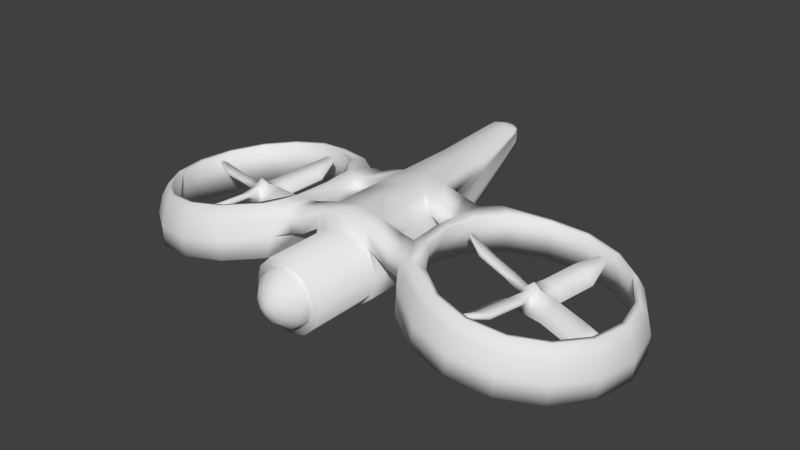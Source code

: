# Source: Drone.blend  (saved by Blender 2.75.0; exported with 4.5.12 LTS)
import bpy
from mathutils import Matrix  # noqa: F401  (used for matrix-valued properties, if any)

bpy.ops.wm.read_factory_settings(use_empty=True)
scene = bpy.context.scene
scene.name = 'Scene'

# ---- collections
col_collection_1 = bpy.data.collections.new('Collection 1'); scene.collection.children.link(col_collection_1)

# ---- materials (node trees are filled in below, after node groups)
mat_rotor = bpy.data.materials.new('Rotor')
mat_rotor.alpha_threshold = 0.0
mat_rotor.use_transparent_shadow = False
mat_rotor.roughness = 0.5
mat_metal = bpy.data.materials.new('Metal')
mat_metal.alpha_threshold = 0.0
mat_metal.use_transparent_shadow = False
mat_metal.roughness = 0.5
mat_glass = bpy.data.materials.new('Glass')
mat_glass.alpha_threshold = 0.0
mat_glass.use_transparent_shadow = False
mat_glass.roughness = 0.5

# ---- material node trees

# ---- world
world_world = bpy.data.worlds.new('World'); scene.world = world_world
world_world.color = (0.05088, 0.05088, 0.05088)
world_world.use_sun_shadow = False
world_world.sun_shadow_jitter_overblur = 0.0
world_world.cycles.sampling_method = 'NONE'
world_world.cycles.sample_map_resolution = 256

# ---- meshes
me_cube_002 = bpy.data.meshes.new('Cube.002')
me_cube_002.from_pydata([(-0.1099, 0.1574, 0.1605), (0.0261, 0.2314, -0.1478), (0.162, 0.1578, -0.4561), (0.005248, 0.1051, 0.2112), (0.189, 0.1574, -0.076), (0.2771, 0.1055, -0.4054), (0.199, 0.1275, 0.1457), (0.2714, -0.02888, -0.1531), (0.1964, -0.1851, -0.4513), (0.147, 0.01601, 0.2043), (0.1979, -0.1865, -0.07024), (0.1444, -0.2966, -0.3927), (0.01794, -0.01996, -0.5954), (0.1349, -0.1989, 0.1706), (0.01485, -0.2722, -0.1443), (-0.1051, -0.198, -0.4591), (0.02162, -0.02098, 0.3577), (0.01731, -0.1467, 0.2155), (-0.1515, -0.1984, -0.08086), (-0.2227, -0.1458, -0.4142), (-0.1573, -0.147, 0.1636), (-0.2321, -0.01447, -0.1459), (-0.1594, 0.1179, -0.4561), (-0.1049, -0.03125, 0.2129), (-0.158, 0.1492, -0.07626), (-0.107, 0.2336, -0.4068), (0.6864, 0.05853, 0.07022), (0.7593, -0.2376, -0.09099), (0.6846, -0.5335, -0.2516), (0.6346, -0.001554, 0.181), (0.6861, -0.3225, 0.06573), (0.6329, -0.5936, -0.1408), (1.652, -0.1346, 0.03235), (1.732, -0.433, -0.1278), (1.65, -0.7266, -0.2895), (1.6, -0.1947, 0.1432), (1.659, -0.5179, 0.02889), (1.598, -0.7867, -0.1787), (2.176, -0.4157, 0.1606), (2.21, -0.5567, 0.08384), (2.175, -0.6977, 0.007317), (2.151, -0.4443, 0.2134), (2.176, -0.5972, 0.1585), (2.15, -0.7263, 0.0601), (-0.7485, -0.0499, 0.08908), (-0.8227, 0.2408, -0.0811), (-0.7493, 0.5314, -0.2518), (-0.6959, 0.01374, 0.1975), (-0.7482, 0.3308, 0.07221), (-0.6967, 0.595, -0.1434), (-1.63, 0.136, 0.1524), (-1.704, 0.4267, -0.01775), (-1.631, 0.7173, -0.1885), (-1.577, 0.1996, 0.2608), (-1.63, 0.5167, 0.1356), (-1.578, 0.7809, -0.08009), (-2.244, 0.4754, 0.3197), (-2.272, 0.5845, 0.2558), (-2.245, 0.6936, 0.1917), (-2.225, 0.4993, 0.3604), (-2.244, 0.6183, 0.3134), (-2.225, 0.7175, 0.2324), (0.1243, -0.6005, 0.03128), (-0.175, -0.6738, -0.1236), (-0.4742, -0.5996, -0.2784), (0.06649, -0.5484, 0.1432), (-0.2568, -0.6001, 0.03458), (-0.532, -0.5475, -0.1665), (-0.06612, -1.524, 0.00479), (-0.3655, -1.598, -0.1501), (-0.6646, -1.523, -0.3049), (-0.1239, -1.472, 0.1167), (-0.4472, -1.524, 0.00809), (-0.7225, -1.471, -0.193), (-0.4182, -2.138, 0.1535), (-0.5414, -2.168, 0.08974), (-0.6645, -2.138, 0.02606), (-0.442, -2.117, 0.1995), (-0.575, -2.138, 0.1548), (-0.6882, -2.116, 0.07209), (-0.09017, 0.5542, 0.03798), (0.2096, 0.6278, -0.1159), (0.5093, 0.5539, -0.2699), (-0.03271, 0.5018, 0.1499), (0.2909, 0.5538, 0.04244), (0.5668, 0.5016, -0.1579), (0.1014, 1.568, 0.1173), (0.4012, 1.641, -0.03658), (0.7009, 1.567, -0.1906), (0.1589, 1.515, 0.2292), (0.4825, 1.567, 0.1217), (0.7584, 1.515, -0.07865), (0.428, 2.176, 0.2866), (0.5384, 2.203, 0.23), (0.6487, 2.176, 0.1733), (0.4491, 2.157, 0.3278), (0.5683, 2.176, 0.2883), (0.6698, 2.157, 0.2145)], [], [(2, 1, 81, 82), (0, 16, 3), (12, 2, 5), (4, 5, 85, 84), (5, 4, 7, 8), (3, 16, 6), (12, 5, 8), (4, 3, 6, 7), (9, 10, 30, 29), (6, 16, 9), (12, 8, 11), (7, 6, 26, 27), (11, 10, 14, 15), (9, 16, 13), (12, 11, 15), (10, 9, 13, 14), (13, 17, 65, 62), (14, 13, 62, 63), (13, 16, 17), (12, 15, 19), (12, 19, 22), (18, 17, 20, 21), (19, 18, 21, 22), (17, 16, 20), (12, 22, 25), (20, 23, 47, 44), (21, 20, 44, 45), (20, 16, 23), (12, 25, 2), (24, 23, 0, 1), (25, 24, 1, 2), (23, 16, 0), (31, 28, 34, 37), (26, 29, 35, 32), (8, 7, 27, 28), (6, 9, 29, 26), (11, 8, 28, 31), (10, 11, 31, 30), (34, 33, 39, 40), (36, 37, 43, 42), (29, 30, 36, 35), (27, 26, 32, 33), (30, 31, 37, 36), (28, 27, 33, 34), (40, 39, 42, 43), (39, 38, 41, 42), (32, 35, 41, 38), (37, 34, 40, 43), (35, 36, 42, 41), (33, 32, 38, 39), (46, 45, 51, 52), (48, 49, 55, 54), (25, 22, 46, 49), (23, 24, 48, 47), (22, 21, 45, 46), (24, 25, 49, 48), (51, 50, 56, 57), (53, 54, 60, 59), (44, 47, 53, 50), (49, 46, 52, 55), (47, 48, 54, 53), (45, 44, 50, 51), (57, 56, 59, 60), (58, 57, 60, 61), (54, 55, 61, 60), (52, 51, 57, 58), (50, 53, 59, 56), (55, 52, 58, 61), (62, 65, 71, 68), (63, 62, 68, 69), (18, 19, 67, 66), (15, 14, 63, 64), (19, 15, 64, 67), (17, 18, 66, 65), (71, 72, 78, 77), (73, 70, 76, 79), (66, 67, 73, 72), (64, 63, 69, 70), (67, 64, 70, 73), (65, 66, 72, 71), (75, 74, 77, 78), (76, 75, 78, 79), (69, 68, 74, 75), (68, 71, 77, 74), (72, 73, 79, 78), (70, 69, 75, 76), (83, 84, 90, 89), (85, 82, 88, 91), (0, 3, 83, 80), (5, 2, 82, 85), (3, 4, 84, 83), (1, 0, 80, 81), (88, 87, 93, 94), (90, 91, 97, 96), (81, 80, 86, 87), (84, 85, 91, 90), (82, 81, 87, 88), (80, 83, 89, 86), (94, 93, 96, 97), (93, 92, 95, 96), (86, 89, 95, 92), (91, 88, 94, 97), (89, 90, 96, 95), (87, 86, 92, 93)])
me_cube_002.polygons.foreach_set('use_smooth', [True] * 104)
me_cube_002.materials.append(mat_rotor)
me_cube_002.use_remesh_preserve_volume = False
me_cube_002.use_remesh_preserve_attributes = False
me_cube_002.use_mirror_vertex_groups = False
me_cube_002.update()
me_cube_000 = bpy.data.meshes.new('Cube.000')
me_cube_000.from_pydata([(-0.1262, 0.1753, 0.1626), (0.009812, 0.2492, -0.1456), (0.1457, 0.1757, -0.454), (-0.01104, 0.1229, 0.2134), (0.1727, 0.1752, -0.07386), (0.2608, 0.1233, -0.4033), (0.1827, 0.1453, 0.1478), (0.2552, -0.01103, -0.151), (0.1801, -0.1673, -0.4492), (0.1307, 0.03385, 0.2064), (0.1816, -0.1687, -0.06811), (0.1281, -0.2788, -0.3906), (0.001649, -0.002111, -0.5932), (0.1186, -0.1811, 0.1727), (-0.001444, -0.2544, -0.1422), (-0.1214, -0.1802, -0.457), (0.005327, -0.003136, 0.3598), (0.001021, -0.1289, 0.2176), (-0.1678, -0.1806, -0.07873), (-0.239, -0.128, -0.4121), (-0.1736, -0.1291, 0.1657), (-0.2484, 0.003376, -0.1438), (-0.1757, 0.1357, -0.4539), (-0.1211, -0.0134, 0.215), (-0.1742, 0.167, -0.07412), (-0.1233, 0.2515, -0.4047), (0.6701, 0.07637, 0.07235), (0.743, -0.2197, -0.08886), (0.6683, -0.5157, -0.2495), (0.6184, 0.01629, 0.1832), (0.6698, -0.3047, 0.06786), (0.6166, -0.5758, -0.1387), (1.635, -0.1168, 0.03448), (1.716, -0.4151, -0.1257), (1.634, -0.7088, -0.2874), (1.584, -0.1768, 0.1453), (1.643, -0.5, 0.03102), (1.582, -0.7688, -0.1765), (2.159, -0.3978, 0.1628), (2.194, -0.5389, 0.08597), (2.159, -0.6799, 0.00945), (2.135, -0.4264, 0.2155), (2.159, -0.5793, 0.1606), (2.134, -0.7085, 0.06224), (-0.7648, -0.03205, 0.09121), (-0.839, 0.2587, -0.07896), (-0.7656, 0.5493, -0.2497), (-0.7122, 0.03159, 0.1996), (-0.7645, 0.3487, 0.07434), (-0.713, 0.6129, -0.1413), (-1.646, 0.1538, 0.1546), (-1.72, 0.4445, -0.01562), (-1.647, 0.7351, -0.1864), (-1.594, 0.2175, 0.263), (-1.646, 0.5346, 0.1377), (-1.594, 0.7988, -0.07796), (-2.261, 0.4932, 0.3219), (-2.289, 0.6024, 0.258), (-2.261, 0.7115, 0.1939), (-2.241, 0.5171, 0.3626), (-2.261, 0.6362, 0.3155), (-2.241, 0.7354, 0.2346), (0.108, -0.5827, 0.03341), (-0.1913, -0.656, -0.1215), (-0.4905, -0.5818, -0.2763), (0.05019, -0.5306, 0.1453), (-0.2731, -0.5823, 0.03671), (-0.5483, -0.5297, -0.1644), (-0.08241, -1.506, 0.006923), (-0.3817, -1.58, -0.148), (-0.6809, -1.506, -0.3028), (-0.1402, -1.454, 0.1188), (-0.4635, -1.506, 0.01022), (-0.7387, -1.453, -0.1909), (-0.4345, -2.12, 0.1556), (-0.5577, -2.15, 0.09187), (-0.6808, -2.12, 0.02819), (-0.4583, -2.099, 0.2016), (-0.5913, -2.12, 0.157), (-0.7045, -2.098, 0.07422), (-0.1065, 0.572, 0.04011), (0.1933, 0.6456, -0.1137), (0.493, 0.5718, -0.2677), (-0.049, 0.5197, 0.1521), (0.2746, 0.5716, 0.04457), (0.5505, 0.5195, -0.1558), (0.08515, 1.585, 0.1194), (0.385, 1.659, -0.03445), (0.6846, 1.585, -0.1885), (0.1426, 1.533, 0.2313), (0.4662, 1.585, 0.1239), (0.7421, 1.533, -0.07651), (0.4117, 2.194, 0.2887), (0.5221, 2.221, 0.2321), (0.6324, 2.194, 0.1754), (0.4328, 2.175, 0.33), (0.552, 2.194, 0.2904), (0.6535, 2.175, 0.2166)], [], [(2, 1, 81, 82), (0, 16, 3), (12, 2, 5), (4, 5, 85, 84), (5, 4, 7, 8), (3, 16, 6), (12, 5, 8), (4, 3, 6, 7), (9, 10, 30, 29), (6, 16, 9), (12, 8, 11), (7, 6, 26, 27), (11, 10, 14, 15), (9, 16, 13), (12, 11, 15), (10, 9, 13, 14), (13, 17, 65, 62), (14, 13, 62, 63), (13, 16, 17), (12, 15, 19), (12, 19, 22), (18, 17, 20, 21), (19, 18, 21, 22), (17, 16, 20), (12, 22, 25), (20, 23, 47, 44), (21, 20, 44, 45), (20, 16, 23), (12, 25, 2), (24, 23, 0, 1), (25, 24, 1, 2), (23, 16, 0), (31, 28, 34, 37), (26, 29, 35, 32), (8, 7, 27, 28), (6, 9, 29, 26), (11, 8, 28, 31), (10, 11, 31, 30), (34, 33, 39, 40), (36, 37, 43, 42), (29, 30, 36, 35), (27, 26, 32, 33), (30, 31, 37, 36), (28, 27, 33, 34), (40, 39, 42, 43), (39, 38, 41, 42), (32, 35, 41, 38), (37, 34, 40, 43), (35, 36, 42, 41), (33, 32, 38, 39), (46, 45, 51, 52), (48, 49, 55, 54), (25, 22, 46, 49), (23, 24, 48, 47), (22, 21, 45, 46), (24, 25, 49, 48), (51, 50, 56, 57), (53, 54, 60, 59), (44, 47, 53, 50), (49, 46, 52, 55), (47, 48, 54, 53), (45, 44, 50, 51), (57, 56, 59, 60), (58, 57, 60, 61), (54, 55, 61, 60), (52, 51, 57, 58), (50, 53, 59, 56), (55, 52, 58, 61), (62, 65, 71, 68), (63, 62, 68, 69), (18, 19, 67, 66), (15, 14, 63, 64), (19, 15, 64, 67), (17, 18, 66, 65), (71, 72, 78, 77), (73, 70, 76, 79), (66, 67, 73, 72), (64, 63, 69, 70), (67, 64, 70, 73), (65, 66, 72, 71), (75, 74, 77, 78), (76, 75, 78, 79), (69, 68, 74, 75), (68, 71, 77, 74), (72, 73, 79, 78), (70, 69, 75, 76), (83, 84, 90, 89), (85, 82, 88, 91), (0, 3, 83, 80), (5, 2, 82, 85), (3, 4, 84, 83), (1, 0, 80, 81), (88, 87, 93, 94), (90, 91, 97, 96), (81, 80, 86, 87), (84, 85, 91, 90), (82, 81, 87, 88), (80, 83, 89, 86), (94, 93, 96, 97), (93, 92, 95, 96), (86, 89, 95, 92), (91, 88, 94, 97), (89, 90, 96, 95), (87, 86, 92, 93)])
me_cube_000.polygons.foreach_set('use_smooth', [True] * 104)
me_cube_000.materials.append(mat_rotor)
me_cube_000.use_remesh_preserve_volume = False
me_cube_000.use_remesh_preserve_attributes = False
me_cube_000.use_mirror_vertex_groups = False
me_cube_000.update()
me_cube_001 = bpy.data.meshes.new('Cube.001')
me_cube_001.from_pydata([(0.0, -2.384e-07, -0.3674), (0.0, -1.192e-07, -2.367), (0.5, -1.192e-07, -2.233), (0.866, -1.192e-07, -1.867), (1.0, -1.391e-07, -1.367), (0.866, -1.49e-07, -0.8674), (0.5, -1.788e-07, -0.5014), (0.0, -1.932, -0.3674), (0.0, -1.932, -2.367), (0.5, -1.932, -2.233), (0.866, -1.932, -1.867), (1.0, -1.932, -1.367), (0.866, -1.932, -0.8674), (0.5, -1.932, -0.5014), (0.0, -2.642e-07, 0.01046), (0.0, -1.112e-07, -2.485), (0.5067, -1.112e-07, -2.313), (0.8777, -1.112e-07, -2.009), (1.013, -1.367e-07, -1.367), (0.8544, -1.192e-07, -0.6528), (0.6715, -2.384e-07, -0.08188), (0.0, 4.74, 0.04663), (0.0, 4.9, -1.119), (0.477, 4.904, -1.032), (0.6951, 4.902, -0.9541), (0.7783, 4.859, -0.6221), (0.7024, 4.811, -0.2893), (0.6013, 4.773, -0.04544), (0.0, 6.473, 0.2265), (0.0, 6.66, -0.3269), (0.3182, 6.658, -0.2819), (0.4193, 6.658, -0.2696), (0.4582, 6.604, -0.1039), (0.4231, 6.546, 0.06166), (0.4115, 6.505, 0.1829), (0.0, 6.856, 0.2456), (0.0, 6.932, 0.02076), (0.2162, 6.937, 0.03627), (0.251, 6.924, 0.07748), (0.2641, 6.906, 0.1337), (0.2522, 6.886, 0.1899), (0.1318, 6.868, 0.2308), (0.0, 6.937, 0.1487), (0.0, 3.109, -2.105), (0.8489, 3.109, -0.5634), (1.007, 3.109, -1.175), (0.5037, 3.109, -1.958), (0.667, 3.109, -0.08803), (0.0, 3.109, 0.00283), (0.8725, 3.109, -1.722), (0.0, -1.932, -0.5742), (0.0, -1.932, -2.161), (0.3966, -1.932, -2.054), (0.6869, -1.932, -1.764), (0.7932, -1.932, -1.367), (0.6869, -1.932, -0.9708), (0.3966, -1.932, -0.6805), (0.0, -1.995, -0.5742), (0.0, -1.995, -2.161), (0.3966, -1.995, -2.054), (0.6869, -1.995, -1.764), (0.7932, -1.995, -1.367), (0.6869, -1.995, -0.9708), (0.3966, -1.995, -0.6805), (0.0, -2.199, -0.6498), (0.0, -2.199, -2.085), (0.3588, -2.199, -1.989), (0.6215, -2.199, -1.726), (0.7176, -2.199, -1.367), (0.6215, -2.199, -1.009), (0.3588, -2.199, -0.746), (0.0, -2.456, -0.9071), (0.0, -2.456, -1.828), (0.2302, -2.456, -1.766), (0.3987, -2.456, -1.598), (0.4604, -2.456, -1.367), (0.3987, -2.456, -1.137), (0.2302, -2.456, -0.9687), (0.0, -2.593, -1.148), (0.0, -2.593, -1.587), (0.1098, -2.593, -1.558), (0.1902, -2.593, -1.477), (0.2196, -2.593, -1.367), (0.1902, -2.593, -1.258), (0.1098, -2.593, -1.177), (0.0, -2.649, -1.367), (1.332, 0.002978, -0.2794), (1.378, 0.003582, -0.9808), (1.373, 3.113, -0.9768), (1.329, 3.112, -0.2793), (2.29, -0.294, -0.3148), (2.034, -0.4313, -1.098), (2.034, 3.519, -1.093), (2.29, 3.38, -0.3121), (4.214, 4.325, -1.95), (3.151, 4.113, -1.797), (2.25, 3.505, -1.667), (1.647, 2.596, -1.58), (1.434, 1.522, -1.481), (1.645, 0.4482, -1.582), (2.245, -0.4626, -1.67), (3.146, -1.072, -1.801), (4.208, -1.286, -1.956), (5.271, -1.074, -2.109), (6.172, -0.4663, -2.239), (6.775, 0.4434, -2.325), (6.988, 1.517, -2.355), (6.778, 2.591, -2.323), (6.177, 3.502, -2.235), (5.276, 4.111, -2.104), (4.398, 3.93, -0.6756), (3.485, 3.747, -0.5435), (2.71, 3.225, -0.4318), (2.192, 2.443, -0.3576), (2.009, 1.52, -0.3091), (2.19, 0.5973, -0.3593), (2.706, -0.1856, -0.435), (3.48, -0.7091, -0.5476), (4.393, -0.8935, -0.68), (5.307, -0.7108, -0.8121), (6.082, -0.1888, -0.9238), (6.6, 0.5931, -0.998), (6.782, 1.516, -1.023), (6.602, 2.439, -0.9963), (6.085, 3.222, -0.9206), (5.311, 3.745, -0.808), (4.211, 4.506, -1.97), (3.08, 4.279, -1.806), (2.121, 3.633, -1.668), (1.479, 2.665, -1.576), (1.253, 1.522, -1.475), (1.477, 0.3794, -1.578), (2.116, -0.59, -1.672), (3.074, -1.238, -1.811), (4.205, -1.467, -1.975), (5.336, -1.24, -2.139), (6.296, -0.594, -2.277), (6.937, 0.3742, -2.369), (7.164, 1.517, -2.401), (6.94, 2.66, -2.367), (6.3, 3.629, -2.273), (5.342, 4.277, -2.134), (4.401, 4.064, -0.6557), (3.437, 3.871, -0.5162), (2.017, 2.496, -0.2732), (1.921, 1.519, -0.2397), (2.017, 0.5201, -0.2746), (3.432, -0.8331, -0.5206), (4.396, -1.028, -0.6604), (5.36, -0.8349, -0.7999), (6.178, -0.2838, -0.9177), (6.725, 0.5417, -0.9961), (6.918, 1.516, -1.023), (6.727, 2.49, -0.9942), (6.182, 3.317, -0.9144), (5.365, 3.869, -0.7955), (6.286, -0.4374, -1.243), (6.88, 0.4585, -1.328), (7.09, 1.516, -1.357), (6.883, 2.574, -1.326), (2.16, -0.3704, -0.6649), (6.291, 3.471, -1.24), (3.305, -1.034, -0.8122), (5.404, 4.071, -1.111), (4.352, -1.245, -0.964), (4.358, 4.282, -0.9588), (3.311, 4.072, -0.8075), (5.399, -1.036, -1.115), (2.16, 3.457, -0.6609), (6.971, 0.3925, -1.817), (1.57, 1.504, -0.9798), (7.194, 1.516, -1.848), (1.719, 0.4463, -1.051), (6.974, 2.64, -1.815), (6.345, 3.594, -1.722), (3.172, -1.193, -1.268), (5.403, 4.231, -1.585), (4.284, -1.418, -1.429), (3.178, 4.233, -1.263), (5.397, -1.196, -1.59), (6.34, -0.5598, -1.726), (1.7, 2.564, -1.047), (4.29, 4.456, -1.424), (0.683, -1.639e-07, -0.6844), (0.683, -1.932, -0.6844), (0.8765, -1.788e-07, -0.3673), (0.7375, 4.795, -0.1679), (0.4747, 6.528, 0.1224), (0.2216, 6.878, 0.2104), (0.8707, 3.109, -0.372), (0.5418, -1.932, -0.8257), (0.5418, -1.995, -0.8257), (0.4901, -2.199, -0.8773), (0.3144, -2.456, -1.053), (0.15, -2.593, -1.217), (1.355, 0.00328, -0.6301), (1.351, 3.112, -0.6281), (1.012, 0.6651, -1.367), (0.0, 0.6651, 0.008826), (0.0, 0.6651, -2.483), (0.8532, 0.6651, -0.6535), (0.5061, 0.6651, -2.311), (0.6705, 0.6045, -0.0832), (0.8766, 0.6651, -2.008), (1.377, 0.6687, -0.9799), (1.331, 0.6075, -0.2793), (0.0, 2.326, -2.312), (0.8503, 2.326, -0.6137), (0.5045, 2.326, -2.152), (0.6681, 2.326, -0.08649), (0.8738, 2.326, -1.879), (1.374, 2.33, -0.9778), (1.329, 2.329, -0.2793), (1.009, 2.326, -1.281), (0.0, 2.326, 0.004751), (1.011, 1.514, -1.315), (0.0, 1.514, 0.006482), (0.0, 1.514, -2.379), (0.8517, 1.514, -0.629), (0.5053, 1.514, -2.214), (0.6693, 1.514, -0.08159), (0.8751, 1.514, -1.929), (0.3683, 6.785, 0.0244), (0.341, 6.823, -0.09185), (0.0, 6.822, -0.133), (0.3437, 6.745, 0.1406), (0.2701, 6.823, -0.1013), (0.3509, 6.716, 0.2256), (0.0, 6.691, 0.2561), (0.3952, 6.732, 0.1832), (1.804, 3.088, -0.3696), (1.722, 3.145, -1.043), (1.724, -0.04699, -1.047), (1.806, 0.008973, -0.3707), (1.693, 2.329, -0.3536), (1.765, -0.02221, -0.6917), (1.762, 3.12, -0.689), (1.595, 0.6492, -1.027), (1.654, 1.518, -0.3348), (1.533, 1.512, -0.9783), (1.586, 2.357, -1.024), (1.694, 0.6185, -0.3543)], [], [(3, 10, 9, 2), (0, 7, 13, 6), (4, 11, 10, 3), (5, 12, 11, 4), (2, 9, 8, 1), (183, 184, 12, 5), (2, 16, 17, 3), (6, 20, 14, 0), (3, 17, 18, 4), (4, 18, 19, 5), (1, 15, 16, 2), (183, 185, 20, 6), (45, 25, 26, 44), (43, 22, 23, 46), (189, 186, 27, 47), (46, 23, 24, 49), (47, 27, 21, 48), (49, 24, 25, 45), (25, 32, 33, 26), (22, 29, 30, 23), (186, 187, 34, 27), (23, 30, 31, 24), (27, 34, 28, 21), (24, 31, 32, 25), (223, 38, 39, 222), (222, 39, 40, 225), (224, 36, 37, 226), (229, 188, 41, 227), (226, 37, 38, 223), (227, 41, 35, 228), (38, 42, 39), (39, 42, 40), (36, 42, 37), (188, 42, 41), (37, 42, 38), (41, 42, 35), (210, 49, 45, 213), (209, 47, 48, 214), (208, 46, 49, 210), (202, 20, 86, 205), (206, 43, 46, 208), (213, 45, 44, 207), (12, 55, 54, 11), (9, 52, 51, 8), (184, 190, 55, 12), (10, 53, 52, 9), (7, 50, 56, 13), (11, 54, 53, 10), (50, 57, 63, 56), (54, 61, 60, 53), (55, 62, 61, 54), (52, 59, 58, 51), (190, 191, 62, 55), (53, 60, 59, 52), (60, 67, 66, 59), (57, 64, 70, 63), (61, 68, 67, 60), (62, 69, 68, 61), (59, 66, 65, 58), (191, 192, 69, 62), (67, 74, 73, 66), (64, 71, 77, 70), (68, 75, 74, 67), (69, 76, 75, 68), (66, 73, 72, 65), (192, 193, 76, 69), (193, 194, 83, 76), (74, 81, 80, 73), (71, 78, 84, 77), (75, 82, 81, 74), (76, 83, 82, 75), (73, 80, 79, 72), (194, 85, 83), (81, 85, 80), (78, 85, 84), (82, 85, 81), (83, 85, 82), (80, 85, 79), (236, 230, 93, 168), (207, 44, 88, 211), (185, 19, 87, 195), (189, 47, 89, 196), (240, 231, 92, 181), (241, 233, 90, 146), (235, 232, 91, 160), (105, 104, 120, 121), (98, 97, 113, 114), (106, 105, 121, 122), (99, 98, 114, 115), (107, 106, 122, 123), (100, 99, 115, 116), (108, 107, 123, 124), (101, 100, 116, 117), (109, 108, 124, 125), (102, 101, 117, 118), (95, 94, 110, 111), (94, 109, 125, 110), (103, 102, 118, 119), (96, 95, 111, 112), (104, 103, 119, 120), (97, 96, 112, 113), (157, 151, 150, 156), (158, 152, 151, 157), (159, 153, 152, 158), (161, 154, 153, 159), (162, 147, 90, 160), (163, 155, 154, 161), (164, 148, 147, 162), (166, 143, 142, 165), (165, 142, 155, 163), (167, 149, 148, 164), (168, 93, 143, 166), (156, 150, 149, 167), (119, 149, 150, 120), (107, 139, 138, 106), (120, 150, 151, 121), (108, 140, 139, 107), (95, 127, 126, 94), (121, 151, 152, 122), (109, 141, 140, 108), (96, 128, 127, 95), (122, 152, 153, 123), (94, 126, 141, 109), (97, 129, 128, 96), (123, 153, 154, 124), (110, 142, 143, 111), (98, 130, 129, 97), (124, 154, 155, 125), (111, 143, 93, 112), (99, 131, 130, 98), (125, 155, 142, 110), (112, 93, 144, 113), (100, 132, 131, 99), (113, 144, 145, 114), (101, 133, 132, 100), (114, 145, 146, 115), (102, 134, 133, 101), (115, 146, 90, 116), (103, 135, 134, 102), (116, 90, 147, 117), (104, 136, 135, 103), (117, 147, 148, 118), (105, 137, 136, 104), (118, 148, 149, 119), (106, 138, 137, 105), (180, 156, 167, 179), (92, 168, 166, 178), (179, 167, 164, 177), (182, 165, 163, 176), (178, 166, 165, 182), (177, 164, 162, 175), (176, 163, 161, 174), (175, 162, 160, 91), (174, 161, 159, 173), (173, 159, 158, 171), (171, 158, 157, 169), (169, 157, 156, 180), (137, 169, 180, 136), (130, 170, 181, 129), (138, 171, 169, 137), (131, 172, 170, 130), (139, 173, 171, 138), (132, 91, 172, 131), (140, 174, 173, 139), (133, 175, 91, 132), (141, 176, 174, 140), (134, 177, 175, 133), (127, 178, 182, 126), (126, 182, 176, 141), (135, 179, 177, 134), (128, 92, 178, 127), (136, 180, 179, 135), (129, 181, 92, 128), (233, 235, 160, 90), (44, 189, 196, 88), (20, 185, 195, 86), (231, 236, 168, 92), (84, 85, 194), (77, 84, 194, 193), (70, 77, 193, 192), (63, 70, 192, 191), (56, 63, 191, 190), (13, 56, 190, 184), (40, 42, 188), (225, 40, 188, 229), (26, 33, 187, 186), (44, 26, 186, 189), (5, 19, 185, 183), (6, 13, 184, 183), (238, 241, 146, 145), (232, 237, 172, 91), (19, 200, 204, 87), (18, 197, 200, 19), (15, 199, 201, 16), (202, 200, 218, 220), (16, 201, 203, 17), (20, 202, 198, 14), (17, 203, 197, 18), (47, 209, 212, 89), (230, 234, 144, 93), (239, 240, 181, 170), (240, 239, 238, 234), (215, 213, 207, 218), (217, 206, 208, 219), (219, 208, 210, 221), (220, 209, 214, 216), (221, 210, 213, 215), (203, 221, 215, 197), (202, 220, 216, 198), (201, 219, 221, 203), (199, 217, 219, 201), (197, 215, 218, 200), (240, 234, 212, 211), (237, 239, 170, 172), (204, 200, 202, 205), (234, 238, 145, 144), (33, 225, 229, 187), (34, 227, 228, 28), (30, 226, 223, 31), (187, 229, 227, 34), (29, 224, 226, 30), (32, 222, 225, 33), (31, 223, 222, 32), (205, 241, 237, 204), (212, 209, 207, 211), (207, 209, 220, 218), (89, 212, 234, 230), (87, 204, 237, 232), (237, 241, 238, 239), (88, 196, 236, 231), (86, 195, 235, 233), (195, 87, 232, 235), (205, 86, 233, 241), (211, 88, 231, 240), (196, 89, 230, 236)])
me_cube_001.polygons.foreach_set('use_smooth', [True] * 235)
me_cube_001.polygons.foreach_set('material_index', [0, 0, 0, 0, 0, 0, 0, 0, 0, 0, 0, 0, 0, 0, 0, 0, 0, 0, 0, 0, 0, 0, 0, 0, 0, 0, 0, 0, 0, 0, 0, 0, 0, 0, 0, 0, 0, 0, 0, 0, 0, 0, 0, 0, 0, 0, 0, 0, 1, 1, 1, 1, 1, 1, 1, 1, 1, 1, 1, 1, 1, 1, 1, 1, 1, 1, 1, 1, 1, 1, 1, 1, 1, 1, 1, 1, 1, 1, 0, 0, 0, 0, 0, 0, 0, 0, 0, 0, 0, 0, 0, 0, 0, 0, 0, 0, 0, 0, 0, 0, 0, 0, 0, 0, 0, 0, 0, 0, 0, 0, 0, 0, 0, 0, 0, 0, 0, 0, 0, 0, 0, 0, 0, 0, 0, 0, 0, 0, 0, 0, 0, 0, 0, 0, 0, 0, 0, 0, 0, 0, 0, 0, 0, 0, 0, 0, 0, 0, 0, 0, 0, 0, 0, 0, 0, 0, 0, 0, 0, 0, 0, 0, 0, 0, 0, 0, 0, 0, 0, 0, 0, 0, 0, 0, 0, 0, 0, 1, 1, 1, 1, 1, 0, 0, 0, 0, 0, 0, 0, 0, 0, 0, 0, 0, 0, 0, 0, 0, 0, 0, 0, 0, 0, 0, 0, 0, 0, 0, 0, 0, 0, 0, 0, 0, 0, 0, 0, 0, 0, 0, 0, 0, 0, 0, 0, 0, 0, 0, 0, 0, 0, 0, 0, 0, 0])
_uv = me_cube_001.uv_layers.new(name='UVMap')
_uv.uv.foreach_set('vector', [0.6815, 0.3398, 0.1204, 0.362, 0.1003, 0.2254, 0.6687, 0.1701, 0.6576, 0.9999, 0.06348, 0.9526, 0.1047, 0.7947, 0.6702, 0.8407, 0.6855, 0.5096, 0.1258, 0.5018, 0.1204, 0.362, 0.6815, 0.3398, 0.6806, 0.6796, 0.1207, 0.6463, 0.1258, 0.5018, 0.6855, 0.5096, 0.6687, 0.1701, 0.1003, 0.2254, 0.05276, 0.08323, 0.648, 8.278e-05, 0.676, 0.7571, 0.1073, 0.7199, 0.1207, 0.6463, 0.6806, 0.6796, 0.05973, 0.1038, 0.06574, 0.09709, 0.0826, 0.1422, 0.07716, 0.1561, 0.03166, 0.3344, 0.08063, 0.3633, 0.04288, 0.4389, 6.893e-05, 0.4036, 0.07716, 0.1561, 0.0826, 0.1422, 0.08025, 0.2128, 0.07885, 0.2127, 0.07885, 0.2127, 0.08025, 0.2128, 0.07565, 0.2992, 0.0733, 0.2677, 0.03004, 0.05003, 0.04088, 0.03983, 0.06574, 0.09709, 0.05973, 0.1038, 0.05031, 0.2982, 0.08152, 0.3329, 0.08063, 0.3633, 0.03166, 0.3344, 0.4623, 0.2197, 0.7107, 0.2626, 0.7124, 0.3048, 0.4634, 0.2995, 0.4745, 0.01994, 0.7379, 0.1227, 0.7188, 0.1844, 0.4634, 0.09108, 0.4709, 0.3262, 0.7125, 0.3211, 0.7148, 0.345, 0.4819, 0.38, 0.4634, 0.09108, 0.7188, 0.1844, 0.7113, 0.2151, 0.4588, 0.148, 0.4819, 0.38, 0.7148, 0.345, 0.7271, 0.4276, 0.4894, 0.4725, 0.4588, 0.148, 0.7113, 0.2151, 0.7107, 0.2626, 0.4623, 0.2197, 0.7107, 0.2626, 0.9267, 0.2874, 0.9259, 0.3068, 0.7124, 0.3048, 0.7379, 0.1227, 0.9668, 0.2252, 0.9372, 0.2586, 0.7188, 0.1844, 0.7125, 0.3211, 0.9243, 0.316, 0.926, 0.3265, 0.7148, 0.345, 0.7188, 0.1844, 0.9372, 0.2586, 0.9302, 0.2685, 0.7113, 0.2151, 0.7148, 0.345, 0.926, 0.3265, 0.9548, 0.3735, 0.7271, 0.4276, 0.7113, 0.2151, 0.9302, 0.2685, 0.9267, 0.2874, 0.7107, 0.2626, 0.9524, 0.2833, 0.9688, 0.2983, 0.9671, 0.3042, 0.9497, 0.2962, 0.9497, 0.2962, 0.9671, 0.3042, 0.9672, 0.31, 0.9496, 0.3094, 0.9924, 0.2584, 0.9999, 0.2897, 0.9725, 0.2938, 0.9589, 0.2787, 0.9467, 0.3152, 0.9692, 0.3134, 0.978, 0.3194, 0.9493, 0.3207, 0.9589, 0.2787, 0.9725, 0.2938, 0.9688, 0.2983, 0.9524, 0.2833, 0.9493, 0.3207, 0.978, 0.3194, 0.9934, 0.3286, 0.9801, 0.3507, 0.9688, 0.2983, 0.999, 0.3104, 0.9671, 0.3042, 0.9671, 0.3042, 0.999, 0.3104, 0.9672, 0.31, 0.9999, 0.2897, 0.999, 0.3104, 0.9725, 0.2938, 0.9692, 0.3134, 0.999, 0.3104, 0.978, 0.3194, 0.9725, 0.2938, 0.999, 0.3104, 0.9688, 0.2983, 0.978, 0.3194, 0.999, 0.3104, 0.9934, 0.3286, 0.3597, 0.1334, 0.4588, 0.148, 0.4623, 0.2197, 0.3657, 0.2113, 0.3783, 0.3781, 0.4819, 0.38, 0.4894, 0.4725, 0.3758, 0.4753, 0.359, 0.0736, 0.4634, 0.09108, 0.4588, 0.148, 0.3597, 0.1334, 0.1438, 0.379, 0.08063, 0.3633, 0.1082, 0.3275, 0.1128, 0.3271, 0.3614, 0.001132, 0.4745, 0.01994, 0.4634, 0.09108, 0.359, 0.0736, 0.3657, 0.2113, 0.4623, 0.2197, 0.4634, 0.2995, 0.371, 0.2958, 0.1207, 0.6463, 0.05335, 0.6411, 0.06219, 0.502, 0.1258, 0.5018, 0.1003, 0.2254, 0.0431, 0.2396, 8.296e-05, 0.1198, 0.05276, 0.08323, 0.1073, 0.7199, 0.0432, 0.7136, 0.05335, 0.6411, 0.1207, 0.6463, 0.1204, 0.362, 0.05942, 0.3678, 0.0431, 0.2396, 0.1003, 0.2254, 0.06348, 0.9526, 8.278e-05, 0.9157, 0.04129, 0.7836, 0.1047, 0.7947, 0.1258, 0.5018, 0.06219, 0.502, 0.05942, 0.3678, 0.1204, 0.362, 0.157, 0.9999, 0.1389, 0.9771, 0.2853, 0.8613, 0.3054, 0.8824, 0.4835, 0.5493, 0.4549, 0.5445, 0.4542, 0.3644, 0.4835, 0.3597, 0.4244, 0.7264, 0.3985, 0.7133, 0.4549, 0.5445, 0.4835, 0.5493, 0.4225, 0.1742, 0.3946, 0.1877, 0.283, 0.01785, 0.3104, 6.953e-05, 0.3703, 0.8089, 0.3465, 0.7907, 0.3985, 0.7133, 0.4244, 0.7264, 0.4835, 0.3597, 0.4542, 0.3644, 0.3946, 0.1877, 0.4225, 0.1742, 0.4542, 0.3644, 0.3608, 0.379, 0.3058, 0.2321, 0.3946, 0.1877, 0.1389, 0.9771, 0.08336, 0.8884, 0.2203, 0.7923, 0.2853, 0.8613, 0.4549, 0.5445, 0.364, 0.5286, 0.3608, 0.379, 0.4542, 0.3644, 0.3985, 0.7133, 0.3177, 0.6704, 0.364, 0.5286, 0.4549, 0.5445, 0.3946, 0.1877, 0.3058, 0.2321, 0.1969, 0.09219, 0.283, 0.01785, 0.3465, 0.7907, 0.2701, 0.7313, 0.3177, 0.6704, 0.3985, 0.7133, 0.3608, 0.379, 0.2158, 0.4085, 0.1724, 0.3165, 0.3058, 0.2321, 0.08336, 0.8884, 0.02042, 0.721, 0.1202, 0.6723, 0.2203, 0.7923, 0.364, 0.5286, 0.2207, 0.5055, 0.2158, 0.4085, 0.3608, 0.379, 0.3177, 0.6704, 0.1885, 0.5971, 0.2207, 0.5055, 0.364, 0.5286, 0.3058, 0.2321, 0.1724, 0.3165, 0.08864, 0.2414, 0.1969, 0.09219, 0.2701, 0.7313, 0.1547, 0.634, 0.1885, 0.5971, 0.3177, 0.6704, 0.1547, 0.634, 0.07054, 0.551, 0.08888, 0.534, 0.1885, 0.5971, 0.2158, 0.4085, 0.1028, 0.4399, 0.07754, 0.3962, 0.1724, 0.3165, 0.02042, 0.721, 6.953e-05, 0.5846, 0.05187, 0.5686, 0.1202, 0.6723, 0.2207, 0.5055, 0.1064, 0.4886, 0.1028, 0.4399, 0.2158, 0.4085, 0.1885, 0.5971, 0.08888, 0.534, 0.1064, 0.4886, 0.2207, 0.5055, 0.1724, 0.3165, 0.07754, 0.3962, 0.03263, 0.3665, 0.08864, 0.2414, 0.07054, 0.551, 0.00361, 0.4741, 0.08888, 0.534, 0.1028, 0.4399, 0.00361, 0.4741, 0.07754, 0.3962, 6.953e-05, 0.5846, 0.00361, 0.4741, 0.05187, 0.5686, 0.1064, 0.4886, 0.00361, 0.4741, 0.1028, 0.4399, 0.08888, 0.534, 0.00361, 0.4741, 0.1064, 0.4886, 0.07754, 0.3962, 0.00361, 0.4741, 0.03263, 0.3665, 0.9483, 0.09053, 0.9475, 0.1123, 0.9103, 0.1178, 0.9133, 0.09242, 0.371, 0.2958, 0.4634, 0.2995, 0.419, 0.3238, 0.4174, 0.3242, 0.08152, 0.3329, 0.07565, 0.2992, 0.1094, 0.3231, 0.108, 0.3244, 0.4709, 0.3262, 0.4819, 0.38, 0.4202, 0.3264, 0.4199, 0.3245, 0.9999, 0.04806, 0.9497, 0.06668, 0.9163, 0.06131, 0.9841, 0.04827, 0.1025, 0.09104, 0.1295, 0.08576, 0.152, 0.09364, 0.113, 0.1059, 0.129, 0.07336, 0.128, 0.06035, 0.1489, 0.05277, 0.1515, 0.07504, 0.4397, 0.1723, 0.3848, 0.171, 0.3865, 0.09518, 0.4433, 0.09546, 0.06374, 0.1883, 0.007888, 0.1945, 0.008217, 0.1256, 0.05932, 0.1177, 0.4959, 0.1753, 0.4397, 0.1723, 0.4433, 0.09546, 0.5017, 0.09688, 0.1182, 0.1875, 0.06374, 0.1883, 0.05932, 0.1177, 0.1135, 0.1172, 0.5536, 0.1799, 0.4959, 0.1753, 0.5017, 0.09688, 0.5615, 0.0996, 0.1719, 0.1816, 0.1182, 0.1875, 0.1135, 0.1172, 0.1663, 0.1104, 0.6128, 0.186, 0.5536, 0.1799, 0.5615, 0.0996, 0.6229, 0.1037, 0.2239, 0.1763, 0.1719, 0.1816, 0.1663, 0.1104, 0.2194, 0.1027, 0.6733, 0.1939, 0.6128, 0.186, 0.6229, 0.1037, 0.686, 0.1094, 0.2766, 0.1732, 0.2239, 0.1763, 0.2194, 0.1027, 0.2743, 0.09946, 0.7983, 0.217, 0.7352, 0.2039, 0.7512, 0.1166, 0.8196, 0.1261, 0.7352, 0.2039, 0.6733, 0.1939, 0.686, 0.1094, 0.7512, 0.1166, 0.3306, 0.1715, 0.2766, 0.1732, 0.2743, 0.09946, 0.3303, 0.09739, 0.8637, 0.2341, 0.7983, 0.217, 0.8196, 0.1261, 0.8887, 0.1417, 0.3848, 0.171, 0.3306, 0.1715, 0.3303, 0.09739, 0.3865, 0.09518, 0.9345, 0.252, 0.8637, 0.2341, 0.8887, 0.1417, 0.9515, 0.1637, 0.4435, 0.06635, 0.4433, 0.08767, 0.3864, 0.08796, 0.386, 0.06695, 0.5025, 0.06702, 0.5019, 0.08887, 0.4433, 0.08767, 0.4435, 0.06635, 0.563, 0.06898, 0.5619, 0.09139, 0.5019, 0.08887, 0.5025, 0.06702, 0.625, 0.0723, 0.6234, 0.09532, 0.5619, 0.09139, 0.563, 0.06898, 0.2173, 0.07524, 0.2187, 0.09572, 0.152, 0.09364, 0.1515, 0.07504, 0.6889, 0.077, 0.6867, 0.1007, 0.6234, 0.09532, 0.625, 0.0723, 0.2728, 0.07165, 0.2738, 0.09202, 0.2187, 0.09572, 0.2173, 0.07524, 0.8244, 0.09025, 0.8212, 0.1166, 0.7522, 0.1076, 0.7549, 0.08304, 0.7549, 0.08304, 0.7522, 0.1076, 0.6867, 0.1007, 0.6889, 0.077, 0.3291, 0.06871, 0.33, 0.08938, 0.2738, 0.09202, 0.2728, 0.07165, 0.9133, 0.09242, 0.9103, 0.1178, 0.8212, 0.1166, 0.8244, 0.09025, 0.386, 0.06695, 0.3864, 0.08796, 0.33, 0.08938, 0.3291, 0.06871, 0.3303, 0.09739, 0.33, 0.08938, 0.3864, 0.08796, 0.3865, 0.09518, 0.5656, 0.0002895, 0.5654, 0.01051, 0.5037, 0.01001, 0.5037, 5.019e-05, 0.3865, 0.09518, 0.3864, 0.08796, 0.4433, 0.08767, 0.4433, 0.09546, 0.6291, 0.001808, 0.6287, 0.01229, 0.5654, 0.01051, 0.5656, 0.0002895, 0.8295, 0.01176, 0.829, 0.023, 0.7605, 0.0193, 0.7611, 0.00827, 0.4433, 0.09546, 0.4433, 0.08767, 0.5019, 0.08887, 0.5017, 0.09688, 0.6943, 0.004577, 0.6937, 0.01533, 0.6287, 0.01229, 0.6291, 0.001808, 0.8992, 0.01369, 0.9001, 0.02509, 0.829, 0.023, 0.8295, 0.01176, 0.5017, 0.09688, 0.5019, 0.08887, 0.5619, 0.09139, 0.5615, 0.0996, 0.7611, 0.00827, 0.7605, 0.0193, 0.6937, 0.01533, 0.6943, 0.004577, 0.9698, 5.019e-05, 0.9743, 0.01109, 0.9001, 0.02509, 0.8992, 0.01369, 0.5615, 0.0996, 0.5619, 0.09139, 0.6234, 0.09532, 0.6229, 0.1037, 0.7512, 0.1166, 0.7522, 0.1076, 0.8212, 0.1166, 0.8196, 0.1261, 0.05643, 0.02294, 0.05605, 0.0317, 5.019e-05, 0.02431, 0.002893, 0.01586, 0.6229, 0.1037, 0.6234, 0.09532, 0.6867, 0.1007, 0.686, 0.1094, 0.8196, 0.1261, 0.8212, 0.1166, 0.9103, 0.1178, 0.8887, 0.1417, 0.1072, 0.02123, 0.1076, 0.02953, 0.05605, 0.0317, 0.05643, 0.02294, 0.686, 0.1094, 0.6867, 0.1007, 0.7522, 0.1076, 0.7512, 0.1166, 0.8887, 0.1417, 0.9103, 0.1178, 0.9598, 0.1528, 0.9515, 0.1637, 0.1583, 0.01775, 0.1589, 0.02637, 0.1076, 0.02953, 0.1072, 0.02123, 0.008217, 0.1256, 0.005747, 0.115, 0.05888, 0.1118, 0.05932, 0.1177, 0.2132, 0.01369, 0.2139, 0.02275, 0.1589, 0.02637, 0.1583, 0.01775, 0.05932, 0.1177, 0.05888, 0.1118, 0.113, 0.1059, 0.1135, 0.1172, 0.2693, 0.009185, 0.27, 0.01841, 0.2139, 0.02275, 0.2132, 0.01369, 0.1135, 0.1172, 0.113, 0.1059, 0.152, 0.09364, 0.1663, 0.1104, 0.3265, 0.005522, 0.327, 0.01491, 0.27, 0.01841, 0.2693, 0.009185, 0.1663, 0.1104, 0.152, 0.09364, 0.2187, 0.09572, 0.2194, 0.1027, 0.3845, 0.002888, 0.3848, 0.01242, 0.327, 0.01491, 0.3265, 0.005522, 0.2194, 0.1027, 0.2187, 0.09572, 0.2738, 0.09202, 0.2743, 0.09946, 0.4433, 0.0009824, 0.4436, 0.0107, 0.3848, 0.01242, 0.3845, 0.002888, 0.2743, 0.09946, 0.2738, 0.09202, 0.33, 0.08938, 0.3303, 0.09739, 0.5037, 5.019e-05, 0.5037, 0.01001, 0.4436, 0.0107, 0.4433, 0.0009824, 0.3853, 0.04099, 0.386, 0.06695, 0.3291, 0.06871, 0.3279, 0.04297, 0.9163, 0.06131, 0.9133, 0.09242, 0.8244, 0.09025, 0.8272, 0.05799, 0.3279, 0.04297, 0.3291, 0.06871, 0.2728, 0.07165, 0.2713, 0.04601, 0.7577, 0.05245, 0.7549, 0.08304, 0.6889, 0.077, 0.6912, 0.04745, 0.8272, 0.05799, 0.8244, 0.09025, 0.7549, 0.08304, 0.7577, 0.05245, 0.2713, 0.04601, 0.2728, 0.07165, 0.2173, 0.07524, 0.2155, 0.05018, 0.6912, 0.04745, 0.6889, 0.077, 0.625, 0.0723, 0.6268, 0.04358, 0.2155, 0.05018, 0.2173, 0.07524, 0.1515, 0.07504, 0.1489, 0.05277, 0.6268, 0.04358, 0.625, 0.0723, 0.563, 0.06898, 0.5641, 0.041, 0.5641, 0.041, 0.563, 0.06898, 0.5025, 0.06702, 0.503, 0.03974, 0.503, 0.03974, 0.5025, 0.06702, 0.4435, 0.06635, 0.4435, 0.03973, 0.4435, 0.03973, 0.4435, 0.06635, 0.386, 0.06695, 0.3853, 0.04099, 0.4436, 0.0107, 0.4435, 0.03973, 0.3853, 0.04099, 0.3848, 0.01242, 0.05605, 0.0317, 0.05674, 0.05895, 0.002262, 0.05489, 5.019e-05, 0.02431, 0.5037, 0.01001, 0.503, 0.03974, 0.4435, 0.03973, 0.4436, 0.0107, 0.1076, 0.02953, 0.1077, 0.05614, 0.05674, 0.05895, 0.05605, 0.0317, 0.5654, 0.01051, 0.5641, 0.041, 0.503, 0.03974, 0.5037, 0.01001, 0.1589, 0.02637, 0.1489, 0.05277, 0.1077, 0.05614, 0.1076, 0.02953, 0.6287, 0.01229, 0.6268, 0.04358, 0.5641, 0.041, 0.5654, 0.01051, 0.2139, 0.02275, 0.2155, 0.05018, 0.1489, 0.05277, 0.1589, 0.02637, 0.6937, 0.01533, 0.6912, 0.04745, 0.6268, 0.04358, 0.6287, 0.01229, 0.27, 0.01841, 0.2713, 0.04601, 0.2155, 0.05018, 0.2139, 0.02275, 0.829, 0.023, 0.8272, 0.05799, 0.7577, 0.05245, 0.7605, 0.0193, 0.7605, 0.0193, 0.7577, 0.05245, 0.6912, 0.04745, 0.6937, 0.01533, 0.327, 0.01491, 0.3279, 0.04297, 0.2713, 0.04601, 0.27, 0.01841, 0.9001, 0.02509, 0.9163, 0.06131, 0.8272, 0.05799, 0.829, 0.023, 0.3848, 0.01242, 0.3853, 0.04099, 0.3279, 0.04297, 0.327, 0.01491, 0.9743, 0.01109, 0.9841, 0.04827, 0.9163, 0.06131, 0.9001, 0.02509, 0.1295, 0.08576, 0.129, 0.07336, 0.1515, 0.07504, 0.152, 0.09364, 0.4634, 0.2995, 0.4709, 0.3262, 0.4199, 0.3245, 0.419, 0.3238, 0.08063, 0.3633, 0.08152, 0.3329, 0.108, 0.3244, 0.1082, 0.3275, 0.9497, 0.06668, 0.9483, 0.09053, 0.9133, 0.09242, 0.9163, 0.06131, 0.05187, 0.5686, 0.00361, 0.4741, 0.07054, 0.551, 0.1202, 0.6723, 0.05187, 0.5686, 0.07054, 0.551, 0.1547, 0.634, 0.2203, 0.7923, 0.1202, 0.6723, 0.1547, 0.634, 0.2701, 0.7313, 0.2853, 0.8613, 0.2203, 0.7923, 0.2701, 0.7313, 0.3465, 0.7907, 0.3054, 0.8824, 0.2853, 0.8613, 0.3465, 0.7907, 0.3703, 0.8089, 0.1047, 0.7947, 0.04129, 0.7836, 0.0432, 0.7136, 0.1073, 0.7199, 0.9672, 0.31, 0.999, 0.3104, 0.9692, 0.3134, 0.9496, 0.3094, 0.9672, 0.31, 0.9692, 0.3134, 0.9467, 0.3152, 0.7124, 0.3048, 0.9259, 0.3068, 0.9243, 0.316, 0.7125, 0.3211, 0.4634, 0.2995, 0.7124, 0.3048, 0.7125, 0.3211, 0.4709, 0.3262, 0.0733, 0.2677, 0.07565, 0.2992, 0.08152, 0.3329, 0.05031, 0.2982, 0.6702, 0.8407, 0.1047, 0.7947, 0.1073, 0.7199, 0.676, 0.7571, 0.05783, 0.09612, 0.1025, 0.09104, 0.113, 0.1059, 0.05888, 0.1118, 0.128, 0.06035, 0.09806, 0.06051, 0.1077, 0.05614, 0.1489, 0.05277, 0.07565, 0.2992, 0.1514, 0.2968, 0.1117, 0.3238, 0.1094, 0.3231, 0.08025, 0.2128, 0.1534, 0.2114, 0.1514, 0.2968, 0.07565, 0.2992, 0.04088, 0.03983, 0.1261, 0.01079, 0.141, 0.07887, 0.06574, 0.09709, 0.1438, 0.379, 0.1514, 0.2968, 0.2623, 0.3055, 0.2633, 0.3812, 0.06574, 0.09709, 0.141, 0.07887, 0.1499, 0.1356, 0.0826, 0.1422, 0.08063, 0.3633, 0.1438, 0.379, 0.1336, 0.467, 0.04288, 0.4389, 0.0826, 0.1422, 0.1499, 0.1356, 0.1534, 0.2114, 0.08025, 0.2128, 0.4819, 0.38, 0.3783, 0.3781, 0.4165, 0.3266, 0.4202, 0.3264, 0.9475, 0.1123, 0.9841, 0.1477, 0.9598, 0.1528, 0.9103, 0.1178, 0.0563, 0.06081, 0.01263, 0.06003, 0.002262, 0.05489, 0.05674, 0.05895, 0.01263, 0.06003, 0.0563, 0.06081, 0.05783, 0.09612, 0.01483, 0.09732, 0.2603, 0.2143, 0.3657, 0.2113, 0.371, 0.2958, 0.2623, 0.3055, 0.2462, 6.893e-05, 0.3614, 0.001132, 0.359, 0.0736, 0.2508, 0.07279, 0.2508, 0.07279, 0.359, 0.0736, 0.3597, 0.1334, 0.2549, 0.1337, 0.2633, 0.3812, 0.3783, 0.3781, 0.3758, 0.4753, 0.2593, 0.4753, 0.2549, 0.1337, 0.3597, 0.1334, 0.3657, 0.2113, 0.2603, 0.2143, 0.1499, 0.1356, 0.2549, 0.1337, 0.2603, 0.2143, 0.1534, 0.2114, 0.1438, 0.379, 0.2633, 0.3812, 0.2593, 0.4753, 0.1336, 0.467, 0.141, 0.07887, 0.2508, 0.07279, 0.2549, 0.1337, 0.1499, 0.1356, 0.1261, 0.01079, 0.2462, 6.893e-05, 0.2508, 0.07279, 0.141, 0.07887, 0.1534, 0.2114, 0.2603, 0.2143, 0.2623, 0.3055, 0.1514, 0.2968, 0.4178, 0.3245, 0.4178, 0.3255, 0.4165, 0.3266, 0.4174, 0.3242, 0.09806, 0.06051, 0.0563, 0.06081, 0.05674, 0.05895, 0.1077, 0.05614, 0.1117, 0.3238, 0.1514, 0.2968, 0.1438, 0.379, 0.1128, 0.3271, 0.01483, 0.09732, 0.05783, 0.09612, 0.05888, 0.1118, 0.005747, 0.115, 0.9259, 0.3068, 0.9496, 0.3094, 0.9467, 0.3152, 0.9243, 0.316, 0.926, 0.3265, 0.9493, 0.3207, 0.9801, 0.3507, 0.9548, 0.3735, 0.9372, 0.2586, 0.9589, 0.2787, 0.9524, 0.2833, 0.9302, 0.2685, 0.9243, 0.316, 0.9467, 0.3152, 0.9493, 0.3207, 0.926, 0.3265, 0.9668, 0.2252, 0.9924, 0.2584, 0.9589, 0.2787, 0.9372, 0.2586, 0.9267, 0.2874, 0.9497, 0.2962, 0.9496, 0.3094, 0.9259, 0.3068, 0.9302, 0.2685, 0.9524, 0.2833, 0.9497, 0.2962, 0.9267, 0.2874, 0.1128, 0.3271, 0.1112, 0.3255, 0.111, 0.3242, 0.1117, 0.3238, 0.4165, 0.3266, 0.3783, 0.3781, 0.371, 0.2958, 0.4174, 0.3242, 0.371, 0.2958, 0.3783, 0.3781, 0.2633, 0.3812, 0.2623, 0.3055, 0.4202, 0.3264, 0.4165, 0.3266, 0.4178, 0.3255, 0.4188, 0.3252, 0.1094, 0.3231, 0.1117, 0.3238, 0.111, 0.3242, 0.1102, 0.3242, 0.09806, 0.06051, 0.1025, 0.09104, 0.05783, 0.09612, 0.0563, 0.06081, 0.419, 0.3238, 0.4199, 0.3245, 0.4187, 0.3248, 0.4186, 0.3245, 0.1082, 0.3275, 0.108, 0.3244, 0.1101, 0.3247, 0.11, 0.3253, 0.108, 0.3244, 0.1094, 0.3231, 0.1102, 0.3242, 0.1101, 0.3247, 0.1128, 0.3271, 0.1082, 0.3275, 0.11, 0.3253, 0.1112, 0.3255, 0.4174, 0.3242, 0.419, 0.3238, 0.4186, 0.3245, 0.4178, 0.3245, 0.4199, 0.3245, 0.4202, 0.3264, 0.4188, 0.3252, 0.4187, 0.3248])
me_cube_001.materials.append(mat_metal)
me_cube_001.materials.append(mat_glass)
me_cube_001.use_remesh_preserve_volume = False
me_cube_001.use_remesh_preserve_attributes = False
me_cube_001.use_mirror_vertex_groups = False
me_cube_001.update()

# ---- objects
ob_rotorright = bpy.data.objects.new('RotorRight', me_cube_002)
ob_rotorleft = bpy.data.objects.new('RotorLeft', me_cube_000)
ob_drone = bpy.data.objects.new('Drone', me_cube_001)

# ---- transforms, parenting, visibility, modifiers, constraints
ob_rotorright.location = (-4.366, 1.536, -1.213)
ob_rotorright.rotation_euler = (1.146e-09, -0.1302, 1.759e-08)
ob_rotorright.lineart.crease_threshold = 0.0
ob_rotorleft.location = (4.443, 1.536, -1.213)
ob_rotorleft.rotation_euler = (1.146e-09, 0.1302, 1.759e-08)
ob_rotorleft.lineart.crease_threshold = 0.0
ob_drone.location = (0.0, 0.0, 0.0)
ob_drone.lineart.crease_threshold = 0.0
_m = ob_drone.modifiers.new('Mirror', 'MIRROR')
_m.use_clip = True

# ---- collection membership
col_collection_1.objects.link(ob_rotorright)
col_collection_1.objects.link(ob_rotorleft)
col_collection_1.objects.link(ob_drone)

# ---- scene / render settings (as saved in the file)
scene.frame_start = 1; scene.frame_end = 250; scene.frame_set(99)
scene.render.engine = 'BLENDER_EEVEE_NEXT'
scene.render.resolution_percentage = 50
scene.render.dither_intensity = 0.0
scene.cycles.use_denoising = False
scene.cycles.samples = 10
scene.cycles.sampling_pattern = 'TABULATED_SOBOL'
scene.cycles.light_sampling_threshold = 0.0
scene.cycles.use_adaptive_sampling = False
scene.cycles.use_light_tree = False
scene.cycles.blur_glossy = 0.0
scene.cycles.pixel_filter_type = 'GAUSSIAN'
scene.cycles.sample_clamp_indirect = 0.0
scene.view_settings.view_transform = 'Standard'
bpy.context.view_layer.update()

# ---- added for rendering (the .blend has no active camera and no usable light): camera, sun
cam_auto = bpy.data.cameras.new('AutoCamera')
cam_auto.lens = 50.0
cam_auto.sensor_width = 36.0
cam_auto.clip_end = 1000.0
ob_auto_camera = bpy.data.objects.new('AutoCamera', cam_auto)
scene.collection.objects.link(ob_auto_camera)
ob_auto_camera.location = (16.1958, -17.2907, 11.8423)
ob_auto_camera.rotation_euler = (1.09748, -7.21219e-08, 0.694738)
scene.camera = ob_auto_camera
light_auto_sun = bpy.data.lights.new('AutoSun', 'SUN')
light_auto_sun.energy = 3.0
light_auto_sun.angle = 0.0523599
ob_auto_sun = bpy.data.objects.new('AutoSun', light_auto_sun)
scene.collection.objects.link(ob_auto_sun)
ob_auto_sun.rotation_euler = (0.872665, 0.174533, 0.523599)
bpy.context.view_layer.update()
